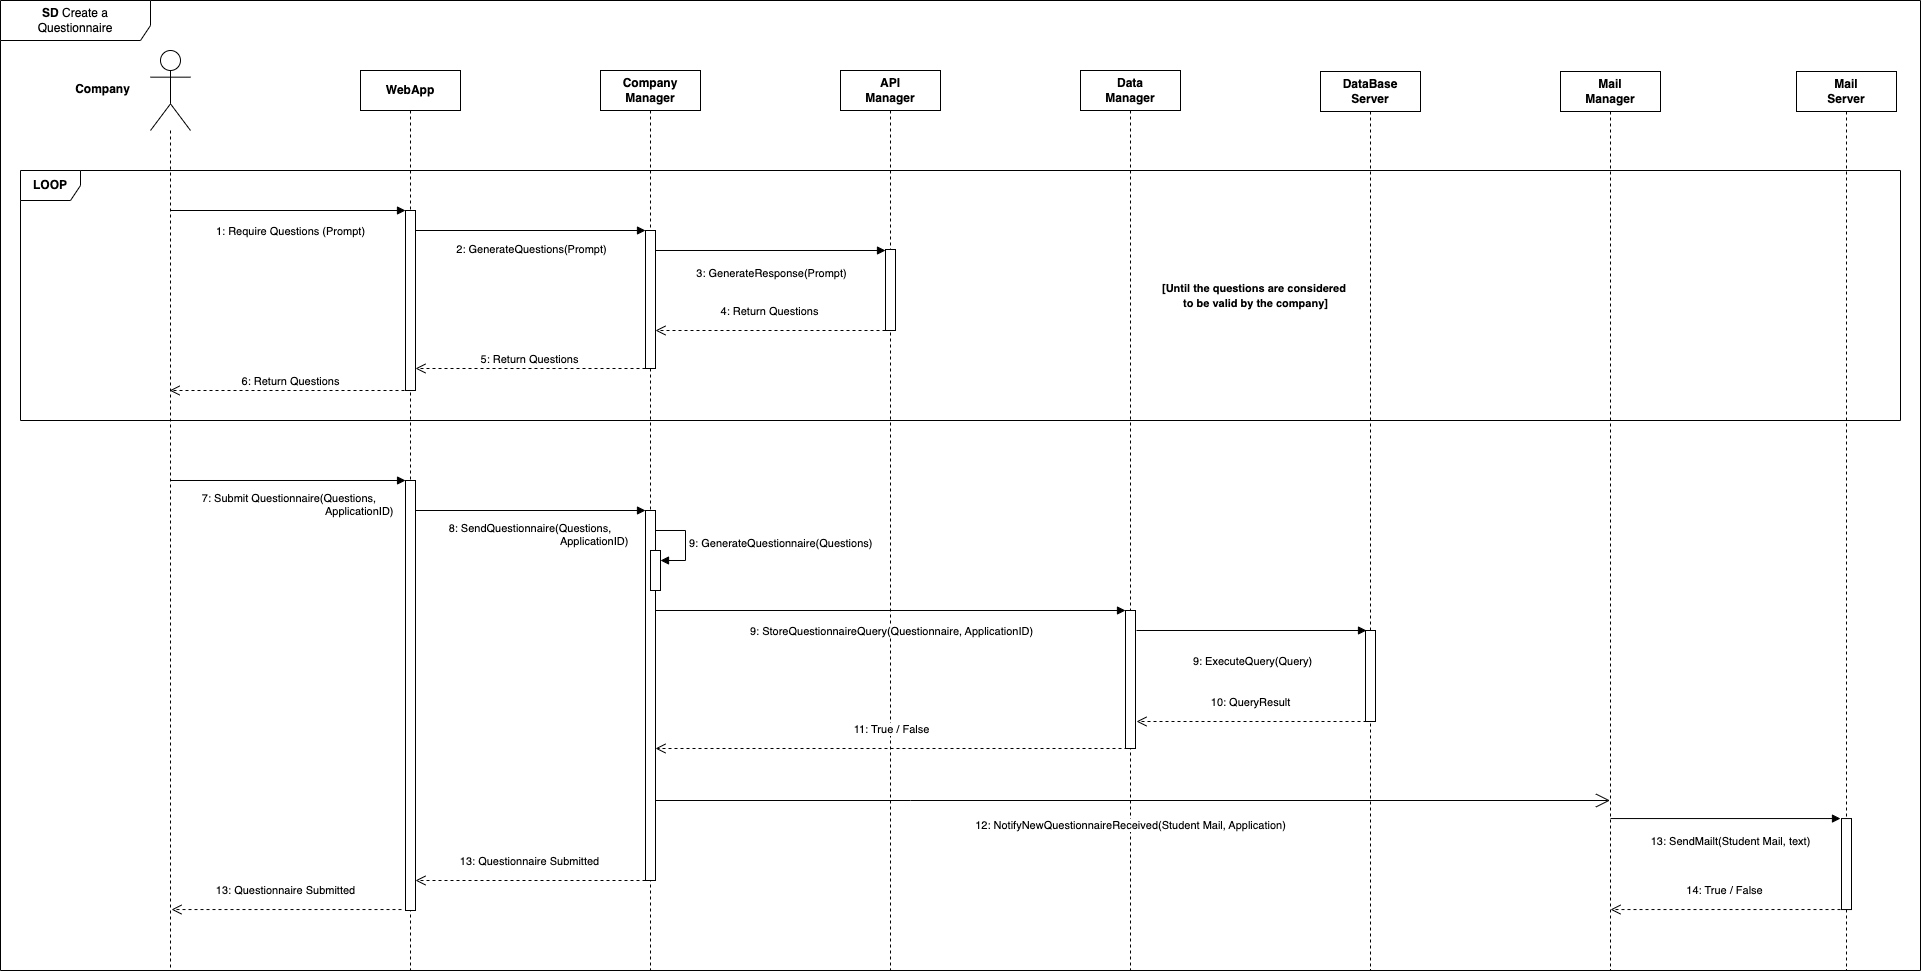

The diagram above was exported from draw.io. Its source (the exported page's mxGraphModel, read from the mxfile embedded in the PNG):
<mxGraphModel dx="2391" dy="1296" grid="1" gridSize="10" guides="1" tooltips="1" connect="1" arrows="1" fold="1" page="1" pageScale="1" pageWidth="1100" pageHeight="850" background="none" math="0" shadow="0">
  <root>
    <mxCell id="0" />
    <mxCell id="1" parent="0" />
    <mxCell id="sKgwJ14YCyBHly0sKcTp-1" value="" style="shape=umlLifeline;perimeter=lifelinePerimeter;whiteSpace=wrap;html=1;container=1;dropTarget=0;collapsible=0;recursiveResize=0;outlineConnect=0;portConstraint=eastwest;newEdgeStyle={&quot;curved&quot;:0,&quot;rounded&quot;:0};participant=umlActor;size=80;" parent="1" vertex="1">
      <mxGeometry x="230" y="80" width="40" height="920" as="geometry" />
    </mxCell>
    <mxCell id="sKgwJ14YCyBHly0sKcTp-2" value="&lt;b&gt;WebApp&lt;/b&gt;" style="shape=umlLifeline;perimeter=lifelinePerimeter;whiteSpace=wrap;html=1;container=1;dropTarget=0;collapsible=0;recursiveResize=0;outlineConnect=0;portConstraint=eastwest;newEdgeStyle={&quot;curved&quot;:0,&quot;rounded&quot;:0};" parent="1" vertex="1">
      <mxGeometry x="440" y="100" width="100" height="900" as="geometry" />
    </mxCell>
    <mxCell id="sKgwJ14YCyBHly0sKcTp-4" value="" style="html=1;points=[[0,0,0,0,5],[0,1,0,0,-5],[1,0,0,0,5],[1,1,0,0,-5]];perimeter=orthogonalPerimeter;outlineConnect=0;targetShapes=umlLifeline;portConstraint=eastwest;newEdgeStyle={&quot;curved&quot;:0,&quot;rounded&quot;:0};" parent="sKgwJ14YCyBHly0sKcTp-2" vertex="1">
      <mxGeometry x="45" y="140" width="10" height="180" as="geometry" />
    </mxCell>
    <mxCell id="sKgwJ14YCyBHly0sKcTp-34" value="&lt;b&gt;SD &lt;/b&gt;Create a&lt;div&gt;Questionnaire&lt;/div&gt;" style="shape=umlFrame;whiteSpace=wrap;html=1;pointerEvents=0;width=150;height=40;" parent="1" vertex="1">
      <mxGeometry x="80" y="30" width="1920" height="970" as="geometry" />
    </mxCell>
    <mxCell id="sKgwJ14YCyBHly0sKcTp-35" value="&lt;b&gt;Company&lt;/b&gt;" style="text;html=1;align=center;verticalAlign=middle;resizable=0;points=[];autosize=1;strokeColor=none;fillColor=none;" parent="1" vertex="1">
      <mxGeometry x="142" y="104" width="80" height="30" as="geometry" />
    </mxCell>
    <mxCell id="vanM0yoVb2VGRe9_ZFf6-1" value="&lt;b&gt;Company&lt;/b&gt;&lt;div&gt;&lt;b&gt;Manager&lt;/b&gt;&lt;/div&gt;" style="shape=umlLifeline;perimeter=lifelinePerimeter;whiteSpace=wrap;html=1;container=1;dropTarget=0;collapsible=0;recursiveResize=0;outlineConnect=0;portConstraint=eastwest;newEdgeStyle={&quot;curved&quot;:0,&quot;rounded&quot;:0};" parent="1" vertex="1">
      <mxGeometry x="680" y="100" width="100" height="900" as="geometry" />
    </mxCell>
    <mxCell id="7lfGhLIJrNXFhRw5BTO3-9" value="" style="html=1;points=[[0,0,0,0,5],[0,1,0,0,-5],[1,0,0,0,5],[1,1,0,0,-5]];perimeter=orthogonalPerimeter;outlineConnect=0;targetShapes=umlLifeline;portConstraint=eastwest;newEdgeStyle={&quot;curved&quot;:0,&quot;rounded&quot;:0};" parent="vanM0yoVb2VGRe9_ZFf6-1" vertex="1">
      <mxGeometry x="45" y="440" width="10" height="370" as="geometry" />
    </mxCell>
    <mxCell id="7lfGhLIJrNXFhRw5BTO3-10" value="" style="html=1;points=[[0,0,0,0,5],[0,1,0,0,-5],[1,0,0,0,5],[1,1,0,0,-5]];perimeter=orthogonalPerimeter;outlineConnect=0;targetShapes=umlLifeline;portConstraint=eastwest;newEdgeStyle={&quot;curved&quot;:0,&quot;rounded&quot;:0};" parent="vanM0yoVb2VGRe9_ZFf6-1" vertex="1">
      <mxGeometry x="50" y="480" width="10" height="40" as="geometry" />
    </mxCell>
    <mxCell id="7lfGhLIJrNXFhRw5BTO3-11" value="9: GenerateQuestionnaire(Questions)" style="html=1;align=left;spacingLeft=2;endArrow=block;rounded=0;edgeStyle=orthogonalEdgeStyle;curved=0;rounded=0;" parent="vanM0yoVb2VGRe9_ZFf6-1" target="7lfGhLIJrNXFhRw5BTO3-10" edge="1">
      <mxGeometry relative="1" as="geometry">
        <mxPoint x="55" y="460" as="sourcePoint" />
        <Array as="points">
          <mxPoint x="85" y="490" />
        </Array>
      </mxGeometry>
    </mxCell>
    <mxCell id="vanM0yoVb2VGRe9_ZFf6-11" value="&lt;b&gt;API&lt;/b&gt;&lt;div&gt;&lt;b&gt;Manager&lt;/b&gt;&lt;/div&gt;" style="shape=umlLifeline;perimeter=lifelinePerimeter;whiteSpace=wrap;html=1;container=1;dropTarget=0;collapsible=0;recursiveResize=0;outlineConnect=0;portConstraint=eastwest;newEdgeStyle={&quot;curved&quot;:0,&quot;rounded&quot;:0};" parent="1" vertex="1">
      <mxGeometry x="920" y="100" width="100" height="900" as="geometry" />
    </mxCell>
    <mxCell id="vanM0yoVb2VGRe9_ZFf6-32" value="" style="html=1;points=[[0,0,0,0,5],[0,1,0,0,-5],[1,0,0,0,5],[1,1,0,0,-5]];perimeter=orthogonalPerimeter;outlineConnect=0;targetShapes=umlLifeline;portConstraint=eastwest;newEdgeStyle={&quot;curved&quot;:0,&quot;rounded&quot;:0};" parent="vanM0yoVb2VGRe9_ZFf6-11" vertex="1">
      <mxGeometry x="45" y="179" width="10" height="81" as="geometry" />
    </mxCell>
    <mxCell id="vanM0yoVb2VGRe9_ZFf6-16" value="&lt;b&gt;Data&lt;/b&gt;&lt;div&gt;&lt;b&gt;Manager&lt;/b&gt;&lt;/div&gt;" style="shape=umlLifeline;perimeter=lifelinePerimeter;whiteSpace=wrap;html=1;container=1;dropTarget=0;collapsible=0;recursiveResize=0;outlineConnect=0;portConstraint=eastwest;newEdgeStyle={&quot;curved&quot;:0,&quot;rounded&quot;:0};" parent="1" vertex="1">
      <mxGeometry x="1160" y="100" width="100" height="900" as="geometry" />
    </mxCell>
    <mxCell id="7lfGhLIJrNXFhRw5BTO3-13" value="" style="html=1;points=[[0,0,0,0,5],[0,1,0,0,-5],[1,0,0,0,5],[1,1,0,0,-5]];perimeter=orthogonalPerimeter;outlineConnect=0;targetShapes=umlLifeline;portConstraint=eastwest;newEdgeStyle={&quot;curved&quot;:0,&quot;rounded&quot;:0};" parent="vanM0yoVb2VGRe9_ZFf6-16" vertex="1">
      <mxGeometry x="45" y="540" width="10" height="138" as="geometry" />
    </mxCell>
    <mxCell id="0oBmSxHkLt3EdgMQBNbh-1" value="&lt;b&gt;LOOP&lt;/b&gt;" style="shape=umlFrame;whiteSpace=wrap;html=1;pointerEvents=0;width=60;height=30;" parent="1" vertex="1">
      <mxGeometry x="100" y="200" width="1880" height="250" as="geometry" />
    </mxCell>
    <mxCell id="0oBmSxHkLt3EdgMQBNbh-63" value="" style="endArrow=open;endFill=1;endSize=12;html=1;rounded=0;" parent="1" target="Tn3uHrv3gbPUdCI2l7C_-5" edge="1">
      <mxGeometry width="160" relative="1" as="geometry">
        <mxPoint x="735" y="830" as="sourcePoint" />
        <mxPoint x="1449.5" y="830" as="targetPoint" />
        <Array as="points">
          <mxPoint x="990" y="830" />
        </Array>
      </mxGeometry>
    </mxCell>
    <mxCell id="0oBmSxHkLt3EdgMQBNbh-80" value="&lt;span style=&quot;font-size: 11px; background-color: rgb(255, 255, 255);&quot;&gt;12: NotifyNewQuestionnaireReceived(Student Mail, Application)&lt;/span&gt;" style="text;html=1;align=center;verticalAlign=middle;resizable=0;points=[];autosize=1;strokeColor=none;fillColor=none;" parent="1" vertex="1">
      <mxGeometry x="1045" y="840" width="330" height="30" as="geometry" />
    </mxCell>
    <mxCell id="Tn3uHrv3gbPUdCI2l7C_-1" value="&lt;b&gt;DataBase&lt;/b&gt;&lt;div&gt;&lt;b&gt;Server&lt;/b&gt;&lt;/div&gt;" style="shape=umlLifeline;perimeter=lifelinePerimeter;whiteSpace=wrap;html=1;container=1;dropTarget=0;collapsible=0;recursiveResize=0;outlineConnect=0;portConstraint=eastwest;newEdgeStyle={&quot;curved&quot;:0,&quot;rounded&quot;:0};" parent="1" vertex="1">
      <mxGeometry x="1400" y="101" width="100" height="899" as="geometry" />
    </mxCell>
    <mxCell id="7lfGhLIJrNXFhRw5BTO3-15" value="" style="html=1;points=[[0,0,0,0,5],[0,1,0,0,-5],[1,0,0,0,5],[1,1,0,0,-5]];perimeter=orthogonalPerimeter;outlineConnect=0;targetShapes=umlLifeline;portConstraint=eastwest;newEdgeStyle={&quot;curved&quot;:0,&quot;rounded&quot;:0};" parent="Tn3uHrv3gbPUdCI2l7C_-1" vertex="1">
      <mxGeometry x="45" y="559" width="10" height="91" as="geometry" />
    </mxCell>
    <mxCell id="Tn3uHrv3gbPUdCI2l7C_-5" value="&lt;b&gt;Mail&lt;/b&gt;&lt;div&gt;&lt;b&gt;Manager&lt;/b&gt;&lt;/div&gt;" style="shape=umlLifeline;perimeter=lifelinePerimeter;whiteSpace=wrap;html=1;container=1;dropTarget=0;collapsible=0;recursiveResize=0;outlineConnect=0;portConstraint=eastwest;newEdgeStyle={&quot;curved&quot;:0,&quot;rounded&quot;:0};" parent="1" vertex="1">
      <mxGeometry x="1640" y="101" width="100" height="899" as="geometry" />
    </mxCell>
    <mxCell id="7lfGhLIJrNXFhRw5BTO3-1" value="&lt;b&gt;Mail&lt;/b&gt;&lt;div&gt;&lt;b&gt;Server&lt;/b&gt;&lt;/div&gt;" style="shape=umlLifeline;perimeter=lifelinePerimeter;whiteSpace=wrap;html=1;container=1;dropTarget=0;collapsible=0;recursiveResize=0;outlineConnect=0;portConstraint=eastwest;newEdgeStyle={&quot;curved&quot;:0,&quot;rounded&quot;:0};" parent="1" vertex="1">
      <mxGeometry x="1876" y="101" width="100" height="899" as="geometry" />
    </mxCell>
    <mxCell id="7lfGhLIJrNXFhRw5BTO3-20" value="" style="html=1;points=[[0,0,0,0,5],[0,1,0,0,-5],[1,0,0,0,5],[1,1,0,0,-5]];perimeter=orthogonalPerimeter;outlineConnect=0;targetShapes=umlLifeline;portConstraint=eastwest;newEdgeStyle={&quot;curved&quot;:0,&quot;rounded&quot;:0};" parent="7lfGhLIJrNXFhRw5BTO3-1" vertex="1">
      <mxGeometry x="45" y="747.05" width="10" height="91" as="geometry" />
    </mxCell>
    <mxCell id="7lfGhLIJrNXFhRw5BTO3-21" value="&lt;div style=&quot;&quot;&gt;13: SendMailt(Student Mail, text)&lt;/div&gt;" style="html=1;verticalAlign=bottom;endArrow=block;curved=0;rounded=0;align=center;" parent="7lfGhLIJrNXFhRw5BTO3-1" edge="1">
      <mxGeometry x="0.0435" y="-32" width="80" relative="1" as="geometry">
        <mxPoint x="-186.00054054054044" y="747.05" as="sourcePoint" />
        <mxPoint x="44" y="747.05" as="targetPoint" />
        <mxPoint as="offset" />
      </mxGeometry>
    </mxCell>
    <mxCell id="7lfGhLIJrNXFhRw5BTO3-22" value="14: True / False" style="html=1;verticalAlign=bottom;endArrow=open;dashed=1;endSize=8;curved=0;rounded=0;" parent="7lfGhLIJrNXFhRw5BTO3-1" edge="1">
      <mxGeometry y="-10" relative="1" as="geometry">
        <mxPoint x="44" y="838.05" as="sourcePoint" />
        <mxPoint x="-186" y="838.05" as="targetPoint" />
        <Array as="points" />
        <mxPoint as="offset" />
      </mxGeometry>
    </mxCell>
    <mxCell id="vanM0yoVb2VGRe9_ZFf6-28" value="" style="html=1;points=[[0,0,0,0,5],[0,1,0,0,-5],[1,0,0,0,5],[1,1,0,0,-5]];perimeter=orthogonalPerimeter;outlineConnect=0;targetShapes=umlLifeline;portConstraint=eastwest;newEdgeStyle={&quot;curved&quot;:0,&quot;rounded&quot;:0};" parent="1" vertex="1">
      <mxGeometry x="725" y="260" width="10" height="138" as="geometry" />
    </mxCell>
    <mxCell id="sKgwJ14YCyBHly0sKcTp-3" value="&lt;div style=&quot;&quot;&gt;1: Require Questions (Prompt)&lt;/div&gt;" style="html=1;verticalAlign=bottom;endArrow=block;curved=0;rounded=0;align=center;" parent="1" edge="1">
      <mxGeometry x="0.0214" y="-30" width="80" relative="1" as="geometry">
        <mxPoint x="249.9594594594596" y="240" as="sourcePoint" />
        <mxPoint x="485" y="240" as="targetPoint" />
        <mxPoint as="offset" />
      </mxGeometry>
    </mxCell>
    <mxCell id="vanM0yoVb2VGRe9_ZFf6-29" value="&lt;div style=&quot;&quot;&gt;2: GenerateQuestions(Prompt)&lt;br&gt;&lt;/div&gt;" style="html=1;verticalAlign=bottom;endArrow=block;curved=0;rounded=0;align=center;" parent="1" edge="1">
      <mxGeometry y="-28" width="80" relative="1" as="geometry">
        <mxPoint x="494.99945945945956" y="260" as="sourcePoint" />
        <mxPoint x="725" y="260" as="targetPoint" />
        <mxPoint as="offset" />
      </mxGeometry>
    </mxCell>
    <mxCell id="vanM0yoVb2VGRe9_ZFf6-33" value="&lt;div style=&quot;&quot;&gt;3: GenerateResponse(Prompt)&lt;/div&gt;" style="html=1;verticalAlign=bottom;endArrow=block;curved=0;rounded=0;align=center;" parent="1" edge="1">
      <mxGeometry y="-32" width="80" relative="1" as="geometry">
        <mxPoint x="734.9994594594596" y="280" as="sourcePoint" />
        <mxPoint x="965" y="279.9999999999999" as="targetPoint" />
        <mxPoint as="offset" />
      </mxGeometry>
    </mxCell>
    <mxCell id="Lm2BQ-XS3__-I_SguVs5-1" value="4: Return Questions" style="html=1;verticalAlign=bottom;endArrow=open;dashed=1;endSize=8;curved=0;rounded=0;" parent="1" edge="1">
      <mxGeometry y="-10" relative="1" as="geometry">
        <mxPoint x="965" y="360" as="sourcePoint" />
        <mxPoint x="735" y="360" as="targetPoint" />
        <Array as="points" />
        <mxPoint as="offset" />
      </mxGeometry>
    </mxCell>
    <mxCell id="vanM0yoVb2VGRe9_ZFf6-36" value="5: Return Questions" style="html=1;verticalAlign=bottom;endArrow=open;dashed=1;endSize=8;curved=0;rounded=0;" parent="1" target="sKgwJ14YCyBHly0sKcTp-4" edge="1">
      <mxGeometry relative="1" as="geometry">
        <mxPoint x="725" y="398" as="sourcePoint" />
        <mxPoint x="500" y="398" as="targetPoint" />
        <Array as="points" />
        <mxPoint as="offset" />
      </mxGeometry>
    </mxCell>
    <mxCell id="7lfGhLIJrNXFhRw5BTO3-4" value="6: Return Questions" style="html=1;verticalAlign=bottom;endArrow=open;dashed=1;endSize=8;curved=0;rounded=0;" parent="1" target="sKgwJ14YCyBHly0sKcTp-1" edge="1">
      <mxGeometry relative="1" as="geometry">
        <mxPoint x="490" y="420" as="sourcePoint" />
        <mxPoint x="260" y="420" as="targetPoint" />
        <Array as="points" />
        <mxPoint as="offset" />
      </mxGeometry>
    </mxCell>
    <mxCell id="7lfGhLIJrNXFhRw5BTO3-5" value="&lt;span style=&quot;font-size: 11px; background-color: rgb(255, 255, 255);&quot;&gt;&lt;b&gt;[Until the questions are considered&amp;nbsp;&lt;/b&gt;&lt;/span&gt;&lt;div&gt;&lt;span style=&quot;font-size: 11px; background-color: rgb(255, 255, 255);&quot;&gt;&lt;b&gt;t&lt;/b&gt;&lt;/span&gt;&lt;b style=&quot;font-size: 11px;&quot;&gt;o be valid by the company]&lt;/b&gt;&lt;/div&gt;" style="text;html=1;align=center;verticalAlign=middle;resizable=0;points=[];autosize=1;strokeColor=none;fillColor=none;" parent="1" vertex="1">
      <mxGeometry x="1230" y="305" width="210" height="40" as="geometry" />
    </mxCell>
    <mxCell id="7lfGhLIJrNXFhRw5BTO3-6" value="&lt;div style=&quot;&quot;&gt;7: Submit Questionnaire(Questions,&amp;nbsp;&lt;/div&gt;&lt;div style=&quot;&quot;&gt;&lt;span style=&quot;white-space: pre;&quot;&gt;&#09;&lt;/span&gt;&lt;span style=&quot;white-space: pre;&quot;&gt;&#09;&lt;/span&gt;&lt;span style=&quot;white-space: pre;&quot;&gt;&#09;&lt;/span&gt;&lt;span style=&quot;white-space: pre;&quot;&gt;&#09;&lt;/span&gt;&lt;span style=&quot;white-space: pre;&quot;&gt;&#09;&lt;/span&gt;&amp;nbsp; &amp;nbsp; &amp;nbsp;ApplicationID)&lt;/div&gt;" style="html=1;verticalAlign=bottom;endArrow=block;curved=0;rounded=0;align=center;" parent="1" edge="1">
      <mxGeometry x="0.0211" y="-40" width="80" relative="1" as="geometry">
        <mxPoint x="249.9994594594596" y="510" as="sourcePoint" />
        <mxPoint x="485.04" y="510" as="targetPoint" />
        <mxPoint as="offset" />
      </mxGeometry>
    </mxCell>
    <mxCell id="7lfGhLIJrNXFhRw5BTO3-7" value="" style="html=1;points=[[0,0,0,0,5],[0,1,0,0,-5],[1,0,0,0,5],[1,1,0,0,-5]];perimeter=orthogonalPerimeter;outlineConnect=0;targetShapes=umlLifeline;portConstraint=eastwest;newEdgeStyle={&quot;curved&quot;:0,&quot;rounded&quot;:0};" parent="1" vertex="1">
      <mxGeometry x="485" y="510" width="10" height="430" as="geometry" />
    </mxCell>
    <mxCell id="7lfGhLIJrNXFhRw5BTO3-8" value="&lt;div style=&quot;&quot;&gt;8: SendQuestionnaire(Questions,&amp;nbsp;&lt;br&gt;&lt;/div&gt;&lt;div&gt;&lt;span style=&quot;white-space-collapse: preserve;&quot;&gt;&#09;&lt;/span&gt;&lt;span style=&quot;white-space-collapse: preserve;&quot;&gt;&#09;&lt;/span&gt;&lt;span style=&quot;white-space-collapse: preserve;&quot;&gt;&#09;&lt;/span&gt;&lt;span style=&quot;white-space-collapse: preserve;&quot;&gt;&#09;&lt;/span&gt;&lt;span style=&quot;white-space-collapse: preserve;&quot;&gt;&#09;&lt;/span&gt;&amp;nbsp;ApplicationID)&lt;/div&gt;" style="html=1;verticalAlign=bottom;endArrow=block;curved=0;rounded=0;align=center;" parent="1" edge="1">
      <mxGeometry y="-40" width="80" relative="1" as="geometry">
        <mxPoint x="494.99945945945956" y="540" as="sourcePoint" />
        <mxPoint x="725" y="540" as="targetPoint" />
        <mxPoint as="offset" />
      </mxGeometry>
    </mxCell>
    <mxCell id="7lfGhLIJrNXFhRw5BTO3-12" value="&lt;div style=&quot;&quot;&gt;9: StoreQuestionnaireQuery(Questionnaire, ApplicationID)&lt;/div&gt;" style="html=1;verticalAlign=bottom;endArrow=block;curved=0;rounded=0;align=center;" parent="1" target="7lfGhLIJrNXFhRw5BTO3-13" edge="1">
      <mxGeometry y="-30" width="80" relative="1" as="geometry">
        <mxPoint x="734.9994594594596" y="640" as="sourcePoint" />
        <mxPoint x="1200" y="640" as="targetPoint" />
        <mxPoint as="offset" />
      </mxGeometry>
    </mxCell>
    <mxCell id="7lfGhLIJrNXFhRw5BTO3-14" value="&lt;div style=&quot;&quot;&gt;9: ExecuteQuery(Query)&lt;/div&gt;" style="html=1;verticalAlign=bottom;endArrow=block;curved=0;rounded=0;align=center;" parent="1" edge="1">
      <mxGeometry y="-40" width="80" relative="1" as="geometry">
        <mxPoint x="1215.9994594594596" y="660" as="sourcePoint" />
        <mxPoint x="1446" y="660" as="targetPoint" />
        <mxPoint as="offset" />
      </mxGeometry>
    </mxCell>
    <mxCell id="7lfGhLIJrNXFhRw5BTO3-16" value="10: QueryResult" style="html=1;verticalAlign=bottom;endArrow=open;dashed=1;endSize=8;curved=0;rounded=0;" parent="1" edge="1">
      <mxGeometry y="-10" relative="1" as="geometry">
        <mxPoint x="1446" y="751" as="sourcePoint" />
        <mxPoint x="1216" y="751" as="targetPoint" />
        <Array as="points" />
        <mxPoint as="offset" />
      </mxGeometry>
    </mxCell>
    <mxCell id="7lfGhLIJrNXFhRw5BTO3-17" value="11: True / False" style="html=1;verticalAlign=bottom;endArrow=open;dashed=1;endSize=8;curved=0;rounded=0;" parent="1" target="7lfGhLIJrNXFhRw5BTO3-9" edge="1">
      <mxGeometry y="-10" relative="1" as="geometry">
        <mxPoint x="1207" y="778" as="sourcePoint" />
        <mxPoint x="750" y="778" as="targetPoint" />
        <Array as="points" />
        <mxPoint as="offset" />
      </mxGeometry>
    </mxCell>
    <mxCell id="7lfGhLIJrNXFhRw5BTO3-18" value="13: Questionnaire Submitted" style="html=1;verticalAlign=bottom;endArrow=open;dashed=1;endSize=8;curved=0;rounded=0;" parent="1" edge="1">
      <mxGeometry y="-10" relative="1" as="geometry">
        <mxPoint x="725" y="910" as="sourcePoint" />
        <mxPoint x="495" y="910" as="targetPoint" />
        <Array as="points" />
        <mxPoint as="offset" />
      </mxGeometry>
    </mxCell>
    <mxCell id="7lfGhLIJrNXFhRw5BTO3-19" value="13: Questionnaire Submitted" style="html=1;verticalAlign=bottom;endArrow=open;dashed=1;endSize=8;curved=0;rounded=0;" parent="1" edge="1">
      <mxGeometry y="-10" relative="1" as="geometry">
        <mxPoint x="481" y="939.05" as="sourcePoint" />
        <mxPoint x="251" y="939.05" as="targetPoint" />
        <Array as="points" />
        <mxPoint as="offset" />
      </mxGeometry>
    </mxCell>
  </root>
</mxGraphModel>